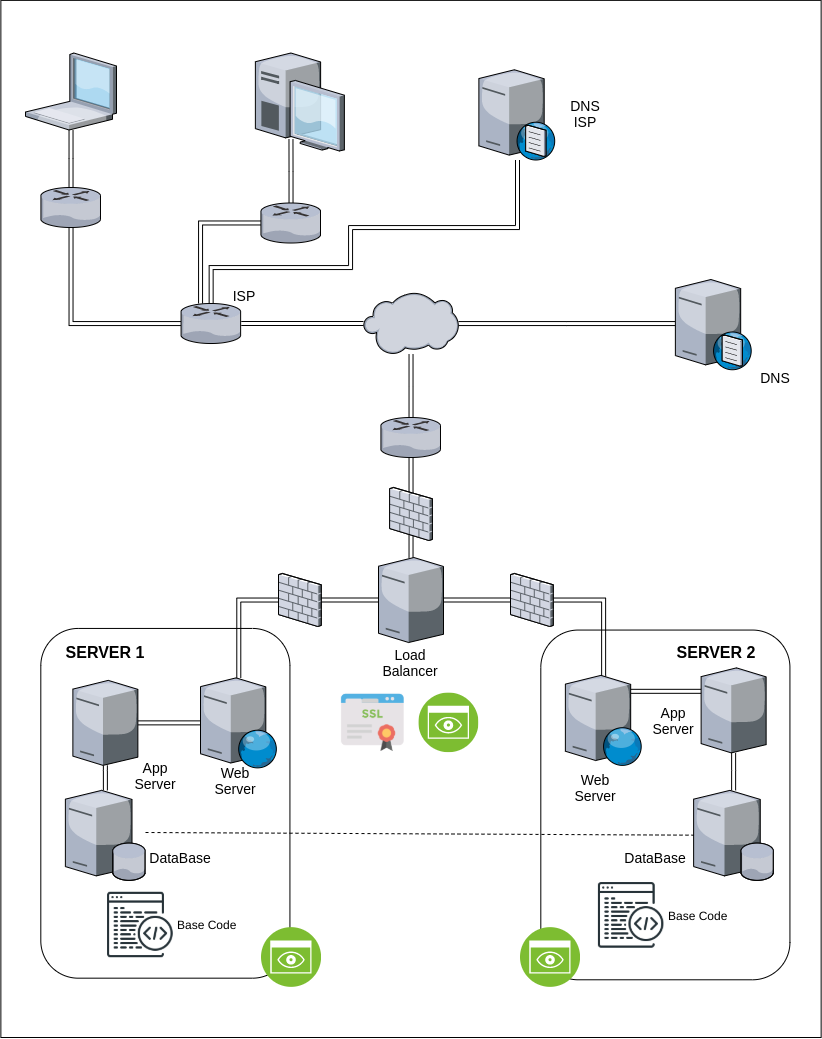

The diagram above was exported from draw.io. Its source (the exported page's mxGraphModel, read from the mxfile embedded in the PNG):
<mxGraphModel dx="1221" dy="599" grid="1" gridSize="10" guides="1" tooltips="1" connect="1" arrows="1" fold="1" page="1" pageScale="1" pageWidth="850" pageHeight="1100" math="0" shadow="0">
  <root>
    <mxCell id="0" />
    <mxCell id="1" parent="0" />
    <mxCell id="0k6jTb6CuzWuj-EkVLCy-52" value="" style="rounded=0;whiteSpace=wrap;html=1;labelBackgroundColor=none;fontSize=14;" vertex="1" parent="1">
      <mxGeometry x="0.37" y="32.87" width="820.27" height="1037.13" as="geometry" />
    </mxCell>
    <mxCell id="0k6jTb6CuzWuj-EkVLCy-53" value="" style="rounded=1;whiteSpace=wrap;html=1;rotation=90;" vertex="1" parent="1">
      <mxGeometry x="490.0000000000001" y="712.87" width="349.73" height="249.12" as="geometry" />
    </mxCell>
    <mxCell id="0k6jTb6CuzWuj-EkVLCy-33" value="" style="rounded=1;whiteSpace=wrap;html=1;rotation=90;" vertex="1" parent="1">
      <mxGeometry x="-9.999999999999886" y="711.25" width="349.73" height="249.12" as="geometry" />
    </mxCell>
    <mxCell id="0k6jTb6CuzWuj-EkVLCy-19" style="edgeStyle=orthogonalEdgeStyle;rounded=0;orthogonalLoop=1;jettySize=auto;html=1;shape=link;" edge="1" parent="1" target="0k6jTb6CuzWuj-EkVLCy-11">
      <mxGeometry relative="1" as="geometry">
        <mxPoint x="290.4699999999999" y="172" as="sourcePoint" />
      </mxGeometry>
    </mxCell>
    <mxCell id="0k6jTb6CuzWuj-EkVLCy-45" style="edgeStyle=orthogonalEdgeStyle;shape=link;rounded=0;orthogonalLoop=1;jettySize=auto;html=1;fontSize=14;" edge="1" parent="1" source="0k6jTb6CuzWuj-EkVLCy-4" target="0k6jTb6CuzWuj-EkVLCy-5">
      <mxGeometry relative="1" as="geometry" />
    </mxCell>
    <mxCell id="0k6jTb6CuzWuj-EkVLCy-75" style="edgeStyle=orthogonalEdgeStyle;shape=link;rounded=0;orthogonalLoop=1;jettySize=auto;html=1;fontSize=14;" edge="1" parent="1" source="0k6jTb6CuzWuj-EkVLCy-4" target="0k6jTb6CuzWuj-EkVLCy-6">
      <mxGeometry relative="1" as="geometry" />
    </mxCell>
    <mxCell id="0k6jTb6CuzWuj-EkVLCy-4" value="" style="verticalLabelPosition=bottom;aspect=fixed;html=1;verticalAlign=top;strokeColor=none;align=center;outlineConnect=0;shape=mxgraph.citrix.license_server;" vertex="1" parent="1">
      <mxGeometry x="72.37" y="712.87" width="65" height="85" as="geometry" />
    </mxCell>
    <mxCell id="0k6jTb6CuzWuj-EkVLCy-5" value="" style="verticalLabelPosition=bottom;aspect=fixed;html=1;verticalAlign=top;strokeColor=none;align=center;outlineConnect=0;shape=mxgraph.citrix.database_server;" vertex="1" parent="1">
      <mxGeometry x="64.87" y="822.87" width="80" height="90" as="geometry" />
    </mxCell>
    <mxCell id="0k6jTb6CuzWuj-EkVLCy-6" value="" style="verticalLabelPosition=bottom;aspect=fixed;html=1;verticalAlign=top;strokeColor=none;align=center;outlineConnect=0;shape=mxgraph.citrix.web_server;" vertex="1" parent="1">
      <mxGeometry x="200" y="710.3699999999999" width="76.5" height="90" as="geometry" />
    </mxCell>
    <mxCell id="0k6jTb6CuzWuj-EkVLCy-39" style="edgeStyle=orthogonalEdgeStyle;shape=link;rounded=0;orthogonalLoop=1;jettySize=auto;html=1;" edge="1" parent="1" source="0k6jTb6CuzWuj-EkVLCy-7" target="0k6jTb6CuzWuj-EkVLCy-38">
      <mxGeometry relative="1" as="geometry" />
    </mxCell>
    <mxCell id="0k6jTb6CuzWuj-EkVLCy-78" style="edgeStyle=orthogonalEdgeStyle;shape=link;rounded=0;orthogonalLoop=1;jettySize=auto;html=1;fontSize=14;" edge="1" parent="1" source="0k6jTb6CuzWuj-EkVLCy-7" target="0k6jTb6CuzWuj-EkVLCy-12">
      <mxGeometry relative="1" as="geometry" />
    </mxCell>
    <mxCell id="0k6jTb6CuzWuj-EkVLCy-7" value="" style="verticalLabelPosition=bottom;aspect=fixed;html=1;verticalAlign=top;strokeColor=none;align=center;outlineConnect=0;shape=mxgraph.citrix.cloud;" vertex="1" parent="1">
      <mxGeometry x="363" y="325" width="95" height="62" as="geometry" />
    </mxCell>
    <mxCell id="0k6jTb6CuzWuj-EkVLCy-22" style="edgeStyle=orthogonalEdgeStyle;shape=link;rounded=0;orthogonalLoop=1;jettySize=auto;html=1;" edge="1" parent="1" source="0k6jTb6CuzWuj-EkVLCy-9" target="0k6jTb6CuzWuj-EkVLCy-10">
      <mxGeometry relative="1" as="geometry">
        <Array as="points">
          <mxPoint x="211" y="300" />
          <mxPoint x="350" y="300" />
          <mxPoint x="350" y="260" />
          <mxPoint x="517" y="260" />
        </Array>
      </mxGeometry>
    </mxCell>
    <mxCell id="0k6jTb6CuzWuj-EkVLCy-23" style="edgeStyle=orthogonalEdgeStyle;shape=link;rounded=0;orthogonalLoop=1;jettySize=auto;html=1;" edge="1" parent="1" source="0k6jTb6CuzWuj-EkVLCy-9" target="0k6jTb6CuzWuj-EkVLCy-7">
      <mxGeometry relative="1" as="geometry" />
    </mxCell>
    <mxCell id="0k6jTb6CuzWuj-EkVLCy-9" value="" style="verticalLabelPosition=bottom;aspect=fixed;html=1;verticalAlign=top;strokeColor=none;align=center;outlineConnect=0;shape=mxgraph.citrix.router;" vertex="1" parent="1">
      <mxGeometry x="180.5" y="336" width="60.27" height="40" as="geometry" />
    </mxCell>
    <mxCell id="0k6jTb6CuzWuj-EkVLCy-10" value="" style="verticalLabelPosition=bottom;aspect=fixed;html=1;verticalAlign=top;strokeColor=none;align=center;outlineConnect=0;shape=mxgraph.citrix.dns_server;" vertex="1" parent="1">
      <mxGeometry x="478.37" y="100" width="76.5" height="92.5" as="geometry" />
    </mxCell>
    <mxCell id="0k6jTb6CuzWuj-EkVLCy-21" style="edgeStyle=orthogonalEdgeStyle;shape=link;rounded=0;orthogonalLoop=1;jettySize=auto;html=1;" edge="1" parent="1" source="0k6jTb6CuzWuj-EkVLCy-11" target="0k6jTb6CuzWuj-EkVLCy-9">
      <mxGeometry relative="1" as="geometry">
        <Array as="points">
          <mxPoint x="200" y="255" />
        </Array>
      </mxGeometry>
    </mxCell>
    <mxCell id="0k6jTb6CuzWuj-EkVLCy-11" value="" style="verticalLabelPosition=bottom;aspect=fixed;html=1;verticalAlign=top;strokeColor=none;align=center;outlineConnect=0;shape=mxgraph.citrix.router;" vertex="1" parent="1">
      <mxGeometry x="260.37" y="235.5" width="60.27" height="40" as="geometry" />
    </mxCell>
    <mxCell id="0k6jTb6CuzWuj-EkVLCy-12" value="" style="verticalLabelPosition=bottom;aspect=fixed;html=1;verticalAlign=top;strokeColor=none;align=center;outlineConnect=0;shape=mxgraph.citrix.router;" vertex="1" parent="1">
      <mxGeometry x="380.36" y="450" width="60.27" height="40" as="geometry" />
    </mxCell>
    <mxCell id="0k6jTb6CuzWuj-EkVLCy-17" value="Base Code" style="shape=image;html=1;verticalAlign=middle;verticalLabelPosition=middle;labelBackgroundColor=#ffffff;imageAspect=0;aspect=fixed;image=https://cdn3.iconfinder.com/data/icons/network-and-communications-10/32/network_code_coding_web_web_page_programming-128.png;align=left;labelPosition=right;" vertex="1" parent="1">
      <mxGeometry x="104.87" y="922.5" width="70" height="70" as="geometry" />
    </mxCell>
    <mxCell id="0k6jTb6CuzWuj-EkVLCy-29" style="edgeStyle=orthogonalEdgeStyle;shape=link;rounded=0;orthogonalLoop=1;jettySize=auto;html=1;" edge="1" parent="1" source="0k6jTb6CuzWuj-EkVLCy-24" target="0k6jTb6CuzWuj-EkVLCy-28">
      <mxGeometry relative="1" as="geometry" />
    </mxCell>
    <mxCell id="0k6jTb6CuzWuj-EkVLCy-30" style="edgeStyle=orthogonalEdgeStyle;shape=link;rounded=0;orthogonalLoop=1;jettySize=auto;html=1;" edge="1" parent="1" source="0k6jTb6CuzWuj-EkVLCy-24" target="0k6jTb6CuzWuj-EkVLCy-9">
      <mxGeometry relative="1" as="geometry">
        <Array as="points">
          <mxPoint x="71" y="356" />
        </Array>
      </mxGeometry>
    </mxCell>
    <mxCell id="0k6jTb6CuzWuj-EkVLCy-24" value="" style="verticalLabelPosition=bottom;aspect=fixed;html=1;verticalAlign=top;strokeColor=none;align=center;outlineConnect=0;shape=mxgraph.citrix.router;" vertex="1" parent="1">
      <mxGeometry x="40.36000000000001" y="220" width="60.27" height="40" as="geometry" />
    </mxCell>
    <mxCell id="0k6jTb6CuzWuj-EkVLCy-27" value="" style="verticalLabelPosition=bottom;aspect=fixed;html=1;verticalAlign=top;strokeColor=none;align=center;outlineConnect=0;shape=mxgraph.citrix.desktop;" vertex="1" parent="1">
      <mxGeometry x="254.87" y="85.5" width="89" height="98" as="geometry" />
    </mxCell>
    <mxCell id="0k6jTb6CuzWuj-EkVLCy-28" value="" style="verticalLabelPosition=bottom;aspect=fixed;html=1;verticalAlign=top;strokeColor=none;align=center;outlineConnect=0;shape=mxgraph.citrix.laptop_1;" vertex="1" parent="1">
      <mxGeometry x="25" y="85.5" width="91" height="77" as="geometry" />
    </mxCell>
    <mxCell id="0k6jTb6CuzWuj-EkVLCy-35" value="&lt;font style=&quot;font-size: 16px&quot;&gt;&lt;b&gt;SERVER 1&lt;/b&gt;&lt;/font&gt;" style="text;html=1;strokeColor=none;fillColor=none;align=center;verticalAlign=middle;whiteSpace=wrap;rounded=0;" vertex="1" parent="1">
      <mxGeometry x="54.870000000000005" y="675" width="100" height="20" as="geometry" />
    </mxCell>
    <mxCell id="0k6jTb6CuzWuj-EkVLCy-37" value="&lt;font style=&quot;font-size: 14px;&quot;&gt;DNS ISP&lt;/font&gt;" style="text;html=1;strokeColor=none;fillColor=none;align=center;verticalAlign=middle;whiteSpace=wrap;rounded=0;fontSize=14;" vertex="1" parent="1">
      <mxGeometry x="564.87" y="136.25" width="40" height="20" as="geometry" />
    </mxCell>
    <mxCell id="0k6jTb6CuzWuj-EkVLCy-38" value="" style="verticalLabelPosition=bottom;aspect=fixed;html=1;verticalAlign=top;strokeColor=none;align=center;outlineConnect=0;shape=mxgraph.citrix.dns_server;" vertex="1" parent="1">
      <mxGeometry x="674.87" y="309.75" width="76.5" height="92.5" as="geometry" />
    </mxCell>
    <mxCell id="0k6jTb6CuzWuj-EkVLCy-41" value="&lt;font style=&quot;font-size: 14px;&quot;&gt;DNS&lt;/font&gt;" style="text;html=1;strokeColor=none;fillColor=none;align=center;verticalAlign=middle;whiteSpace=wrap;rounded=0;fontSize=14;" vertex="1" parent="1">
      <mxGeometry x="754.87" y="400" width="40" height="20" as="geometry" />
    </mxCell>
    <mxCell id="0k6jTb6CuzWuj-EkVLCy-42" value="&lt;font style=&quot;font-size: 14px&quot;&gt;ISP&lt;/font&gt;" style="text;html=1;strokeColor=none;fillColor=none;align=center;verticalAlign=middle;rounded=0;labelBackgroundColor=none;whiteSpace=wrap;" vertex="1" parent="1">
      <mxGeometry x="224" y="317.5" width="40" height="20" as="geometry" />
    </mxCell>
    <mxCell id="0k6jTb6CuzWuj-EkVLCy-47" value="&lt;font style=&quot;font-size: 14px&quot;&gt;App Server&lt;/font&gt;" style="text;html=1;strokeColor=none;fillColor=none;align=center;verticalAlign=middle;rounded=0;labelBackgroundColor=none;whiteSpace=wrap;" vertex="1" parent="1">
      <mxGeometry x="134.87" y="797.8699999999999" width="40" height="20" as="geometry" />
    </mxCell>
    <mxCell id="0k6jTb6CuzWuj-EkVLCy-48" value="&lt;font style=&quot;font-size: 14px&quot;&gt;Web&lt;br&gt;Server&lt;br&gt;&lt;/font&gt;" style="text;html=1;strokeColor=none;fillColor=none;align=center;verticalAlign=middle;rounded=0;labelBackgroundColor=none;whiteSpace=wrap;" vertex="1" parent="1">
      <mxGeometry x="214.87" y="802.87" width="40" height="20" as="geometry" />
    </mxCell>
    <mxCell id="0k6jTb6CuzWuj-EkVLCy-49" value="&lt;font style=&quot;font-size: 14px&quot;&gt;DataBase&lt;br&gt;&lt;/font&gt;" style="text;html=1;strokeColor=none;fillColor=none;align=center;verticalAlign=middle;rounded=0;labelBackgroundColor=none;whiteSpace=wrap;" vertex="1" parent="1">
      <mxGeometry x="160" y="880" width="40" height="20" as="geometry" />
    </mxCell>
    <mxCell id="0k6jTb6CuzWuj-EkVLCy-54" style="edgeStyle=orthogonalEdgeStyle;shape=link;rounded=0;orthogonalLoop=1;jettySize=auto;html=1;fontSize=14;" edge="1" parent="1" source="0k6jTb6CuzWuj-EkVLCy-55" target="0k6jTb6CuzWuj-EkVLCy-56">
      <mxGeometry relative="1" as="geometry" />
    </mxCell>
    <mxCell id="0k6jTb6CuzWuj-EkVLCy-55" value="" style="verticalLabelPosition=bottom;aspect=fixed;html=1;verticalAlign=top;strokeColor=none;align=center;outlineConnect=0;shape=mxgraph.citrix.license_server;" vertex="1" parent="1">
      <mxGeometry x="700.62" y="700.37" width="65" height="85" as="geometry" />
    </mxCell>
    <mxCell id="0k6jTb6CuzWuj-EkVLCy-56" value="" style="verticalLabelPosition=bottom;aspect=fixed;html=1;verticalAlign=top;strokeColor=none;align=center;outlineConnect=0;shape=mxgraph.citrix.database_server;" vertex="1" parent="1">
      <mxGeometry x="693.12" y="822.87" width="80" height="90" as="geometry" />
    </mxCell>
    <mxCell id="0k6jTb6CuzWuj-EkVLCy-57" style="edgeStyle=orthogonalEdgeStyle;shape=link;rounded=0;orthogonalLoop=1;jettySize=auto;html=1;fontSize=14;" edge="1" parent="1" source="0k6jTb6CuzWuj-EkVLCy-58" target="0k6jTb6CuzWuj-EkVLCy-55">
      <mxGeometry relative="1" as="geometry">
        <Array as="points">
          <mxPoint x="602.87" y="723.81" />
        </Array>
      </mxGeometry>
    </mxCell>
    <mxCell id="0k6jTb6CuzWuj-EkVLCy-58" value="" style="verticalLabelPosition=bottom;aspect=fixed;html=1;verticalAlign=top;strokeColor=none;align=center;outlineConnect=0;shape=mxgraph.citrix.web_server;" vertex="1" parent="1">
      <mxGeometry x="564.87" y="707.8699999999999" width="76.5" height="90" as="geometry" />
    </mxCell>
    <mxCell id="0k6jTb6CuzWuj-EkVLCy-59" value="Base Code" style="shape=image;html=1;verticalAlign=middle;verticalLabelPosition=middle;labelBackgroundColor=#ffffff;imageAspect=0;aspect=fixed;image=https://cdn3.iconfinder.com/data/icons/network-and-communications-10/32/network_code_coding_web_web_page_programming-128.png;align=left;labelPosition=right;" vertex="1" parent="1">
      <mxGeometry x="595.62" y="912.8699999999999" width="70" height="70" as="geometry" />
    </mxCell>
    <mxCell id="0k6jTb6CuzWuj-EkVLCy-60" value="&lt;font style=&quot;font-size: 16px&quot;&gt;&lt;b&gt;SERVER 2&lt;/b&gt;&lt;/font&gt;" style="text;html=1;strokeColor=none;fillColor=none;align=center;verticalAlign=middle;whiteSpace=wrap;rounded=0;" vertex="1" parent="1">
      <mxGeometry x="665.62" y="675" width="100" height="20" as="geometry" />
    </mxCell>
    <mxCell id="0k6jTb6CuzWuj-EkVLCy-61" value="&lt;font style=&quot;font-size: 14px&quot;&gt;App Server&lt;/font&gt;" style="text;html=1;strokeColor=none;fillColor=none;align=center;verticalAlign=middle;rounded=0;labelBackgroundColor=none;whiteSpace=wrap;" vertex="1" parent="1">
      <mxGeometry x="653.12" y="743.31" width="40" height="20" as="geometry" />
    </mxCell>
    <mxCell id="0k6jTb6CuzWuj-EkVLCy-62" value="&lt;font style=&quot;font-size: 14px&quot;&gt;Web&lt;br&gt;Server&lt;br&gt;&lt;/font&gt;" style="text;html=1;strokeColor=none;fillColor=none;align=center;verticalAlign=middle;rounded=0;labelBackgroundColor=none;whiteSpace=wrap;" vertex="1" parent="1">
      <mxGeometry x="574.87" y="810.3699999999999" width="40" height="20" as="geometry" />
    </mxCell>
    <mxCell id="0k6jTb6CuzWuj-EkVLCy-63" value="&lt;font style=&quot;font-size: 14px&quot;&gt;DataBase&lt;br&gt;&lt;/font&gt;" style="text;html=1;strokeColor=none;fillColor=none;align=center;verticalAlign=middle;rounded=0;labelBackgroundColor=none;whiteSpace=wrap;" vertex="1" parent="1">
      <mxGeometry x="634.87" y="880" width="40" height="20" as="geometry" />
    </mxCell>
    <mxCell id="0k6jTb6CuzWuj-EkVLCy-80" style="edgeStyle=orthogonalEdgeStyle;shape=link;rounded=0;orthogonalLoop=1;jettySize=auto;html=1;fontSize=14;" edge="1" parent="1" source="0k6jTb6CuzWuj-EkVLCy-67" target="0k6jTb6CuzWuj-EkVLCy-12">
      <mxGeometry relative="1" as="geometry" />
    </mxCell>
    <mxCell id="0k6jTb6CuzWuj-EkVLCy-81" style="edgeStyle=orthogonalEdgeStyle;shape=link;rounded=0;orthogonalLoop=1;jettySize=auto;html=1;fontSize=14;" edge="1" parent="1" source="0k6jTb6CuzWuj-EkVLCy-89" target="0k6jTb6CuzWuj-EkVLCy-6">
      <mxGeometry relative="1" as="geometry" />
    </mxCell>
    <mxCell id="0k6jTb6CuzWuj-EkVLCy-83" style="edgeStyle=orthogonalEdgeStyle;shape=link;rounded=0;orthogonalLoop=1;jettySize=auto;html=1;fontSize=14;" edge="1" parent="1" source="0k6jTb6CuzWuj-EkVLCy-91" target="0k6jTb6CuzWuj-EkVLCy-58">
      <mxGeometry relative="1" as="geometry" />
    </mxCell>
    <mxCell id="0k6jTb6CuzWuj-EkVLCy-67" value="" style="verticalLabelPosition=bottom;aspect=fixed;html=1;verticalAlign=top;strokeColor=none;align=center;outlineConnect=0;shape=mxgraph.citrix.tower_server;labelBackgroundColor=none;fontSize=14;" vertex="1" parent="1">
      <mxGeometry x="378" y="590" width="65" height="85" as="geometry" />
    </mxCell>
    <mxCell id="0k6jTb6CuzWuj-EkVLCy-69" value="&lt;font style=&quot;font-size: 14px&quot;&gt;Load Balancer&lt;/font&gt;" style="text;html=1;strokeColor=none;fillColor=none;align=center;verticalAlign=middle;rounded=0;labelBackgroundColor=none;whiteSpace=wrap;" vertex="1" parent="1">
      <mxGeometry x="390.5" y="685" width="40" height="20" as="geometry" />
    </mxCell>
    <mxCell id="0k6jTb6CuzWuj-EkVLCy-85" value="" style="endArrow=none;dashed=1;html=1;fontSize=14;" edge="1" parent="1" target="0k6jTb6CuzWuj-EkVLCy-56">
      <mxGeometry width="50" height="50" relative="1" as="geometry">
        <mxPoint x="145" y="865" as="sourcePoint" />
        <mxPoint x="330" y="695" as="targetPoint" />
        <Array as="points" />
      </mxGeometry>
    </mxCell>
    <mxCell id="0k6jTb6CuzWuj-EkVLCy-88" value="" style="verticalLabelPosition=bottom;aspect=fixed;html=1;verticalAlign=top;strokeColor=none;align=center;outlineConnect=0;shape=mxgraph.citrix.firewall;labelBackgroundColor=none;fontSize=14;" vertex="1" parent="1">
      <mxGeometry x="389.13" y="520" width="42.74" height="53" as="geometry" />
    </mxCell>
    <mxCell id="0k6jTb6CuzWuj-EkVLCy-89" value="" style="verticalLabelPosition=bottom;aspect=fixed;html=1;verticalAlign=top;strokeColor=none;align=center;outlineConnect=0;shape=mxgraph.citrix.firewall;labelBackgroundColor=none;fontSize=14;" vertex="1" parent="1">
      <mxGeometry x="278" y="606" width="42.74" height="53" as="geometry" />
    </mxCell>
    <mxCell id="0k6jTb6CuzWuj-EkVLCy-90" style="edgeStyle=orthogonalEdgeStyle;shape=link;rounded=0;orthogonalLoop=1;jettySize=auto;html=1;fontSize=14;" edge="1" parent="1" source="0k6jTb6CuzWuj-EkVLCy-67" target="0k6jTb6CuzWuj-EkVLCy-89">
      <mxGeometry relative="1" as="geometry">
        <mxPoint x="378" y="632.5294117647059" as="sourcePoint" />
        <mxPoint x="238.294117647059" y="710.3699999999999" as="targetPoint" />
      </mxGeometry>
    </mxCell>
    <mxCell id="0k6jTb6CuzWuj-EkVLCy-91" value="" style="verticalLabelPosition=bottom;aspect=fixed;html=1;verticalAlign=top;strokeColor=none;align=center;outlineConnect=0;shape=mxgraph.citrix.firewall;labelBackgroundColor=none;fontSize=14;" vertex="1" parent="1">
      <mxGeometry x="510" y="606" width="42.74" height="53" as="geometry" />
    </mxCell>
    <mxCell id="0k6jTb6CuzWuj-EkVLCy-92" style="edgeStyle=orthogonalEdgeStyle;shape=link;rounded=0;orthogonalLoop=1;jettySize=auto;html=1;fontSize=14;" edge="1" parent="1" source="0k6jTb6CuzWuj-EkVLCy-67" target="0k6jTb6CuzWuj-EkVLCy-91">
      <mxGeometry relative="1" as="geometry">
        <mxPoint x="443" y="632.5294117647059" as="sourcePoint" />
        <mxPoint x="603.1176470588234" y="707.8699999999999" as="targetPoint" />
      </mxGeometry>
    </mxCell>
    <mxCell id="0k6jTb6CuzWuj-EkVLCy-94" value="" style="shape=image;html=1;verticalAlign=top;verticalLabelPosition=bottom;labelBackgroundColor=#ffffff;imageAspect=0;aspect=fixed;image=https://cdn2.iconfinder.com/data/icons/whcompare-servers-web-hosting/50/ssl-certificate-128.png;fontSize=14;" vertex="1" parent="1">
      <mxGeometry x="339.73" y="722.74" width="65.25" height="65.25" as="geometry" />
    </mxCell>
    <mxCell id="0k6jTb6CuzWuj-EkVLCy-96" value="" style="aspect=fixed;perimeter=ellipsePerimeter;html=1;align=center;shadow=0;dashed=0;fontColor=#4277BB;labelBackgroundColor=#ffffff;fontSize=12;spacingTop=3;image;image=img/lib/ibm/infrastructure/monitoring.svg;" vertex="1" parent="1">
      <mxGeometry x="261" y="960" width="60" height="60" as="geometry" />
    </mxCell>
    <mxCell id="0k6jTb6CuzWuj-EkVLCy-97" value="" style="aspect=fixed;perimeter=ellipsePerimeter;html=1;align=center;shadow=0;dashed=0;fontColor=#4277BB;labelBackgroundColor=#ffffff;fontSize=12;spacingTop=3;image;image=img/lib/ibm/infrastructure/monitoring.svg;" vertex="1" parent="1">
      <mxGeometry x="520" y="960" width="60" height="60" as="geometry" />
    </mxCell>
    <mxCell id="0k6jTb6CuzWuj-EkVLCy-98" value="" style="aspect=fixed;perimeter=ellipsePerimeter;html=1;align=center;shadow=0;dashed=0;fontColor=#4277BB;labelBackgroundColor=#ffffff;fontSize=12;spacingTop=3;image;image=img/lib/ibm/infrastructure/monitoring.svg;" vertex="1" parent="1">
      <mxGeometry x="418.37" y="725.37" width="60" height="60" as="geometry" />
    </mxCell>
  </root>
</mxGraphModel>